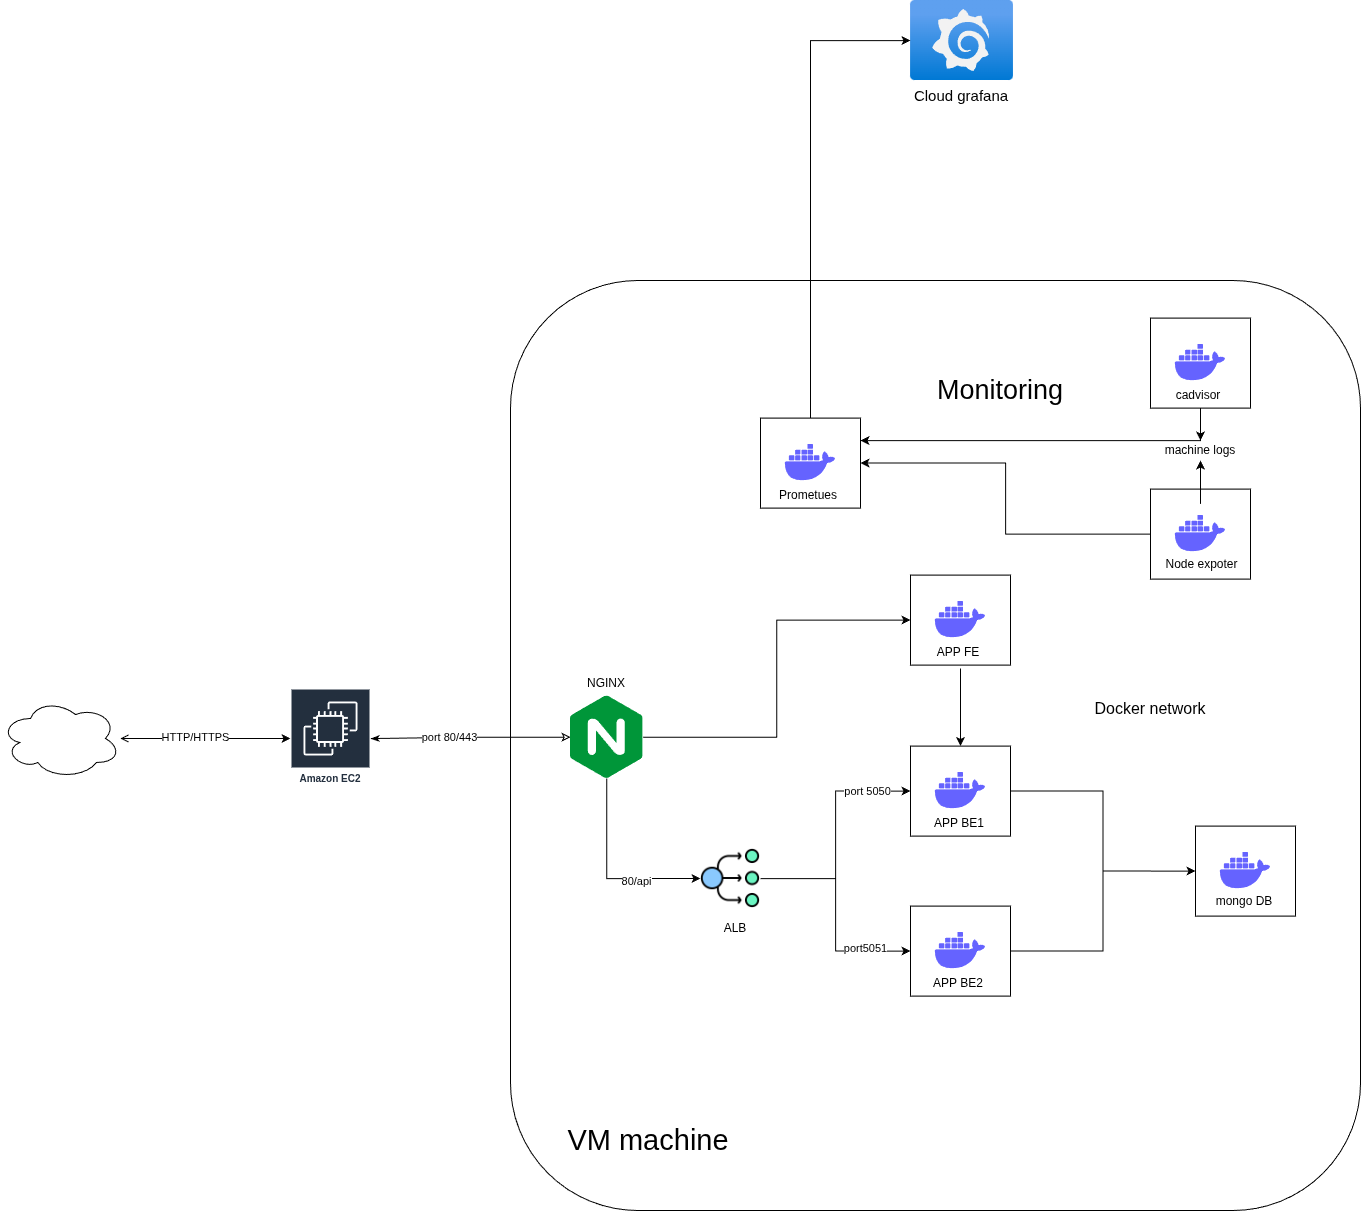

The diagram above was exported from draw.io. Its source (the exported page's mxGraphModel, read from the mxfile embedded in the PNG):
<mxGraphModel dx="2194" dy="2349" grid="1" gridSize="10" guides="1" tooltips="1" connect="1" arrows="1" fold="1" page="1" pageScale="1" pageWidth="850" pageHeight="1100" math="0" shadow="0">
  <root>
    <mxCell id="0" />
    <mxCell id="1" parent="0" />
    <mxCell id="j7ZNtClxzF-AUCtmJUn4-57" parent="1" style="rounded=1;whiteSpace=wrap;html=1;" value="" vertex="1">
      <mxGeometry height="930" width="850" x="730" y="40" as="geometry" />
    </mxCell>
    <mxCell id="j7ZNtClxzF-AUCtmJUn4-55" connectable="0" parent="1" style="group" value="" vertex="1">
      <mxGeometry height="426" width="1295" x="220" y="337" as="geometry" />
    </mxCell>
    <mxCell id="j7ZNtClxzF-AUCtmJUn4-11" edge="1" parent="j7ZNtClxzF-AUCtmJUn4-55" source="j7ZNtClxzF-AUCtmJUn4-19" style="edgeStyle=orthogonalEdgeStyle;rounded=0;orthogonalLoop=1;jettySize=auto;html=1;endArrow=classicThin;endFill=1;startArrow=classic;startFill=0;" target="j7ZNtClxzF-AUCtmJUn4-2">
      <mxGeometry relative="1" as="geometry" />
    </mxCell>
    <mxCell id="j7ZNtClxzF-AUCtmJUn4-22" connectable="0" parent="j7ZNtClxzF-AUCtmJUn4-11" style="edgeLabel;html=1;align=center;verticalAlign=middle;resizable=0;points=[];" value="port 80/443" vertex="1">
      <mxGeometry relative="1" x="0.2193" y="-2" as="geometry">
        <mxPoint as="offset" />
      </mxGeometry>
    </mxCell>
    <mxCell id="j7ZNtClxzF-AUCtmJUn4-1" parent="j7ZNtClxzF-AUCtmJUn4-55" style="ellipse;shape=cloud;whiteSpace=wrap;html=1;" value="" vertex="1">
      <mxGeometry height="80" width="120" y="121" as="geometry" />
    </mxCell>
    <mxCell id="j7ZNtClxzF-AUCtmJUn4-12" edge="1" parent="j7ZNtClxzF-AUCtmJUn4-55" source="j7ZNtClxzF-AUCtmJUn4-2" style="edgeStyle=orthogonalEdgeStyle;rounded=0;orthogonalLoop=1;jettySize=auto;html=1;endArrow=open;endFill=0;startArrow=classic;startFill=1;" target="j7ZNtClxzF-AUCtmJUn4-1">
      <mxGeometry relative="1" as="geometry" />
    </mxCell>
    <mxCell id="j7ZNtClxzF-AUCtmJUn4-21" connectable="0" parent="j7ZNtClxzF-AUCtmJUn4-12" style="edgeLabel;html=1;align=center;verticalAlign=middle;resizable=0;points=[];" value="HTTP/HTTPS" vertex="1">
      <mxGeometry relative="1" x="0.1235" y="-2" as="geometry">
        <mxPoint as="offset" />
      </mxGeometry>
    </mxCell>
    <mxCell id="j7ZNtClxzF-AUCtmJUn4-2" parent="j7ZNtClxzF-AUCtmJUn4-55" style="sketch=0;outlineConnect=0;fontColor=#232F3E;gradientColor=none;strokeColor=#ffffff;fillColor=#232F3E;dashed=0;verticalLabelPosition=middle;verticalAlign=bottom;align=center;html=1;whiteSpace=wrap;fontSize=10;fontStyle=1;spacing=3;shape=mxgraph.aws4.productIcon;prIcon=mxgraph.aws4.ec2;" value="Amazon EC2" vertex="1">
      <mxGeometry height="100" width="80" x="290" y="111" as="geometry" />
    </mxCell>
    <mxCell id="j7ZNtClxzF-AUCtmJUn4-16" parent="j7ZNtClxzF-AUCtmJUn4-55" style="text;html=1;whiteSpace=wrap;strokeColor=none;fillColor=none;align=center;verticalAlign=middle;rounded=0;autosizeText=1;fontSize=16;" value="Docker network" vertex="1">
      <mxGeometry height="40" width="120" x="1090" y="111" as="geometry" />
    </mxCell>
    <mxCell id="j7ZNtClxzF-AUCtmJUn4-38" edge="1" parent="j7ZNtClxzF-AUCtmJUn4-55" source="j7ZNtClxzF-AUCtmJUn4-19" style="edgeStyle=orthogonalEdgeStyle;rounded=0;orthogonalLoop=1;jettySize=auto;html=1;entryX=0;entryY=0.5;entryDx=0;entryDy=0;" target="j7ZNtClxzF-AUCtmJUn4-24">
      <mxGeometry relative="1" as="geometry" />
    </mxCell>
    <mxCell id="j7ZNtClxzF-AUCtmJUn4-39" edge="1" parent="j7ZNtClxzF-AUCtmJUn4-55" source="j7ZNtClxzF-AUCtmJUn4-19" style="edgeStyle=orthogonalEdgeStyle;rounded=0;orthogonalLoop=1;jettySize=auto;html=1;entryX=0;entryY=0.5;entryDx=0;entryDy=0;exitX=0.5;exitY=1;exitDx=0;exitDy=0;" target="j7ZNtClxzF-AUCtmJUn4-37">
      <mxGeometry relative="1" as="geometry">
        <mxPoint x="519.9999999999999" y="231.0041379310345" as="sourcePoint" />
        <mxPoint x="607.4" y="392.28" as="targetPoint" />
      </mxGeometry>
    </mxCell>
    <mxCell id="j7ZNtClxzF-AUCtmJUn4-52" connectable="0" parent="j7ZNtClxzF-AUCtmJUn4-39" style="edgeLabel;html=1;align=center;verticalAlign=middle;resizable=0;points=[];" value="80/api" vertex="1">
      <mxGeometry relative="1" x="0.3337" y="-2" as="geometry">
        <mxPoint as="offset" />
      </mxGeometry>
    </mxCell>
    <mxCell id="j7ZNtClxzF-AUCtmJUn4-19" parent="j7ZNtClxzF-AUCtmJUn4-55" style="shape=image;verticalLabelPosition=bottom;labelBackgroundColor=default;verticalAlign=top;aspect=fixed;imageAspect=0;editableCssRules=.*;image=data:image/svg+xml,(base64 omitted: 2428 chars);" value="" vertex="1">
      <mxGeometry height="82.5" width="72.6" x="570" y="118.5" as="geometry" />
    </mxCell>
    <mxCell id="j7ZNtClxzF-AUCtmJUn4-25" connectable="0" parent="j7ZNtClxzF-AUCtmJUn4-55" style="group" value="" vertex="1">
      <mxGeometry height="90" width="100" x="910" as="geometry" />
    </mxCell>
    <mxCell id="j7ZNtClxzF-AUCtmJUn4-24" parent="j7ZNtClxzF-AUCtmJUn4-25" style="rounded=0;whiteSpace=wrap;html=1;" value="" vertex="1">
      <mxGeometry height="90" width="100" y="-2.42" as="geometry" />
    </mxCell>
    <mxCell id="j7ZNtClxzF-AUCtmJUn4-23" parent="j7ZNtClxzF-AUCtmJUn4-25" style="shape=image;html=1;verticalAlign=top;verticalLabelPosition=bottom;labelBackgroundColor=#ffffff;imageAspect=0;aspect=fixed;image=https://icons.diagrams.net/icon-cache1/Unicons_Line_vol_3-2965/docker-1335.svg" value="" vertex="1">
      <mxGeometry height="60.41666666666667" width="60.41666666666667" x="19.791666666666668" y="12.375" as="geometry" />
    </mxCell>
    <mxCell id="j7ZNtClxzF-AUCtmJUn4-49" parent="j7ZNtClxzF-AUCtmJUn4-25" style="text;html=1;whiteSpace=wrap;strokeColor=none;fillColor=none;align=center;verticalAlign=middle;rounded=0;" value="APP FE" vertex="1">
      <mxGeometry height="40" width="70" x="13.000000000000036" y="55" as="geometry" />
    </mxCell>
    <mxCell id="j7ZNtClxzF-AUCtmJUn4-27" connectable="0" parent="j7ZNtClxzF-AUCtmJUn4-55" style="group" value="" vertex="1">
      <mxGeometry height="100" width="100" x="910" y="171" as="geometry" />
    </mxCell>
    <mxCell id="j7ZNtClxzF-AUCtmJUn4-28" parent="j7ZNtClxzF-AUCtmJUn4-27" style="rounded=0;whiteSpace=wrap;html=1;" value="" vertex="1">
      <mxGeometry height="90" width="100" y="-2.42" as="geometry" />
    </mxCell>
    <mxCell id="j7ZNtClxzF-AUCtmJUn4-29" parent="j7ZNtClxzF-AUCtmJUn4-27" style="shape=image;html=1;verticalAlign=top;verticalLabelPosition=bottom;labelBackgroundColor=#ffffff;imageAspect=0;aspect=fixed;image=https://icons.diagrams.net/icon-cache1/Unicons_Line_vol_3-2965/docker-1335.svg" value="" vertex="1">
      <mxGeometry height="60.41666666666667" width="60.41666666666667" x="19.791666666666668" y="12.375" as="geometry" />
    </mxCell>
    <mxCell id="j7ZNtClxzF-AUCtmJUn4-48" parent="j7ZNtClxzF-AUCtmJUn4-27" style="text;html=1;whiteSpace=wrap;strokeColor=none;fillColor=none;align=center;verticalAlign=middle;rounded=0;" value="APP BE1" vertex="1">
      <mxGeometry height="40" width="70" x="14.210000000000036" y="55" as="geometry" />
    </mxCell>
    <mxCell id="j7ZNtClxzF-AUCtmJUn4-31" connectable="0" parent="j7ZNtClxzF-AUCtmJUn4-55" style="group" value="" vertex="1">
      <mxGeometry height="90" width="100" x="910" y="331" as="geometry" />
    </mxCell>
    <mxCell id="j7ZNtClxzF-AUCtmJUn4-32" parent="j7ZNtClxzF-AUCtmJUn4-31" style="rounded=0;whiteSpace=wrap;html=1;" value="" vertex="1">
      <mxGeometry height="90" width="100" y="-2.42" as="geometry" />
    </mxCell>
    <mxCell id="j7ZNtClxzF-AUCtmJUn4-33" parent="j7ZNtClxzF-AUCtmJUn4-31" style="shape=image;html=1;verticalAlign=top;verticalLabelPosition=bottom;labelBackgroundColor=#ffffff;imageAspect=0;aspect=fixed;image=https://icons.diagrams.net/icon-cache1/Unicons_Line_vol_3-2965/docker-1335.svg" value="" vertex="1">
      <mxGeometry height="60.41666666666667" width="60.41666666666667" x="19.791666666666668" y="12.375" as="geometry" />
    </mxCell>
    <mxCell id="j7ZNtClxzF-AUCtmJUn4-34" connectable="0" parent="j7ZNtClxzF-AUCtmJUn4-55" style="group" value="" vertex="1">
      <mxGeometry height="90" width="100" x="1195" y="251" as="geometry" />
    </mxCell>
    <mxCell id="j7ZNtClxzF-AUCtmJUn4-35" parent="j7ZNtClxzF-AUCtmJUn4-34" style="rounded=0;whiteSpace=wrap;html=1;" value="" vertex="1">
      <mxGeometry height="90" width="100" y="-2.42" as="geometry" />
    </mxCell>
    <mxCell id="j7ZNtClxzF-AUCtmJUn4-36" parent="j7ZNtClxzF-AUCtmJUn4-34" style="shape=image;html=1;verticalAlign=top;verticalLabelPosition=bottom;labelBackgroundColor=#ffffff;imageAspect=0;aspect=fixed;image=https://icons.diagrams.net/icon-cache1/Unicons_Line_vol_3-2965/docker-1335.svg" value="" vertex="1">
      <mxGeometry height="60.41666666666667" width="60.41666666666667" x="19.791666666666668" y="12.375" as="geometry" />
    </mxCell>
    <mxCell id="j7ZNtClxzF-AUCtmJUn4-54" parent="j7ZNtClxzF-AUCtmJUn4-34" style="text;html=1;whiteSpace=wrap;strokeColor=none;fillColor=none;align=center;verticalAlign=middle;rounded=0;" value="mongo DB" vertex="1">
      <mxGeometry height="40" width="70" x="14.210000000000036" y="53" as="geometry" />
    </mxCell>
    <mxCell id="j7ZNtClxzF-AUCtmJUn4-40" edge="1" parent="j7ZNtClxzF-AUCtmJUn4-55" source="j7ZNtClxzF-AUCtmJUn4-37" style="edgeStyle=orthogonalEdgeStyle;rounded=0;orthogonalLoop=1;jettySize=auto;html=1;entryX=0;entryY=0.5;entryDx=0;entryDy=0;" target="j7ZNtClxzF-AUCtmJUn4-28">
      <mxGeometry relative="1" as="geometry" />
    </mxCell>
    <mxCell id="j7ZNtClxzF-AUCtmJUn4-50" connectable="0" parent="j7ZNtClxzF-AUCtmJUn4-40" style="edgeLabel;html=1;align=center;verticalAlign=middle;resizable=0;points=[];" value="port 5050" vertex="1">
      <mxGeometry relative="1" x="0.4999" as="geometry">
        <mxPoint x="15" as="offset" />
      </mxGeometry>
    </mxCell>
    <mxCell id="j7ZNtClxzF-AUCtmJUn4-41" edge="1" parent="j7ZNtClxzF-AUCtmJUn4-55" source="j7ZNtClxzF-AUCtmJUn4-37" style="edgeStyle=orthogonalEdgeStyle;rounded=0;orthogonalLoop=1;jettySize=auto;html=1;entryX=0;entryY=0.5;entryDx=0;entryDy=0;" target="j7ZNtClxzF-AUCtmJUn4-32">
      <mxGeometry relative="1" as="geometry" />
    </mxCell>
    <mxCell id="j7ZNtClxzF-AUCtmJUn4-51" connectable="0" parent="j7ZNtClxzF-AUCtmJUn4-41" style="edgeLabel;html=1;align=center;verticalAlign=middle;resizable=0;points=[];" value="port5051" vertex="1">
      <mxGeometry relative="1" x="0.4974" y="3" as="geometry">
        <mxPoint x="11" as="offset" />
      </mxGeometry>
    </mxCell>
    <mxCell id="j7ZNtClxzF-AUCtmJUn4-37" parent="j7ZNtClxzF-AUCtmJUn4-55" style="shape=image;verticalLabelPosition=bottom;labelBackgroundColor=default;verticalAlign=top;aspect=fixed;imageAspect=0;image=data:image/png,(base64 omitted: 7644 chars);" value="" vertex="1">
      <mxGeometry height="60" width="60" x="700" y="271" as="geometry" />
    </mxCell>
    <mxCell id="j7ZNtClxzF-AUCtmJUn4-42" edge="1" parent="j7ZNtClxzF-AUCtmJUn4-55" source="j7ZNtClxzF-AUCtmJUn4-32" style="edgeStyle=orthogonalEdgeStyle;rounded=0;orthogonalLoop=1;jettySize=auto;html=1;entryX=0;entryY=0.5;entryDx=0;entryDy=0;" target="j7ZNtClxzF-AUCtmJUn4-35">
      <mxGeometry relative="1" as="geometry" />
    </mxCell>
    <mxCell id="j7ZNtClxzF-AUCtmJUn4-43" edge="1" parent="j7ZNtClxzF-AUCtmJUn4-55" source="j7ZNtClxzF-AUCtmJUn4-28" style="edgeStyle=orthogonalEdgeStyle;rounded=0;orthogonalLoop=1;jettySize=auto;html=1;entryX=0;entryY=0.5;entryDx=0;entryDy=0;" target="j7ZNtClxzF-AUCtmJUn4-35">
      <mxGeometry relative="1" as="geometry" />
    </mxCell>
    <mxCell id="j7ZNtClxzF-AUCtmJUn4-44" edge="1" parent="j7ZNtClxzF-AUCtmJUn4-55" style="edgeStyle=orthogonalEdgeStyle;rounded=0;orthogonalLoop=1;jettySize=auto;html=1;entryX=0.5;entryY=0;entryDx=0;entryDy=0;" target="j7ZNtClxzF-AUCtmJUn4-28">
      <mxGeometry relative="1" as="geometry">
        <mxPoint x="960" y="91" as="sourcePoint" />
      </mxGeometry>
    </mxCell>
    <mxCell id="j7ZNtClxzF-AUCtmJUn4-45" parent="j7ZNtClxzF-AUCtmJUn4-55" style="text;html=1;whiteSpace=wrap;strokeColor=none;fillColor=none;align=center;verticalAlign=middle;rounded=0;" value="NGINX" vertex="1">
      <mxGeometry height="30" width="60" x="576.3" y="91" as="geometry" />
    </mxCell>
    <mxCell id="j7ZNtClxzF-AUCtmJUn4-46" parent="j7ZNtClxzF-AUCtmJUn4-55" style="text;html=1;whiteSpace=wrap;strokeColor=none;fillColor=none;align=center;verticalAlign=middle;rounded=0;" value="ALB" vertex="1">
      <mxGeometry height="40" width="70" x="700" y="331" as="geometry" />
    </mxCell>
    <mxCell id="j7ZNtClxzF-AUCtmJUn4-47" parent="j7ZNtClxzF-AUCtmJUn4-55" style="text;html=1;whiteSpace=wrap;strokeColor=none;fillColor=none;align=center;verticalAlign=middle;rounded=0;" value="APP BE2" vertex="1">
      <mxGeometry height="40" width="70" x="923" y="386" as="geometry" />
    </mxCell>
    <mxCell id="j7ZNtClxzF-AUCtmJUn4-58" parent="1" style="text;html=1;whiteSpace=wrap;strokeColor=none;fillColor=none;align=center;verticalAlign=middle;rounded=0;autosizeText=1;fontSize=29;" value="VM machine" vertex="1">
      <mxGeometry height="60" width="170" x="782.5" y="870" as="geometry" />
    </mxCell>
    <mxCell id="j7ZNtClxzF-AUCtmJUn4-59" connectable="0" parent="1" style="group" value="" vertex="1">
      <mxGeometry height="90" width="100" x="1370" y="251" as="geometry" />
    </mxCell>
    <mxCell id="j7ZNtClxzF-AUCtmJUn4-60" parent="j7ZNtClxzF-AUCtmJUn4-59" style="rounded=0;whiteSpace=wrap;html=1;" value="" vertex="1">
      <mxGeometry height="90" width="100" y="-2.42" as="geometry" />
    </mxCell>
    <mxCell id="j7ZNtClxzF-AUCtmJUn4-61" parent="j7ZNtClxzF-AUCtmJUn4-59" style="shape=image;html=1;verticalAlign=top;verticalLabelPosition=bottom;labelBackgroundColor=#ffffff;imageAspect=0;aspect=fixed;image=https://icons.diagrams.net/icon-cache1/Unicons_Line_vol_3-2965/docker-1335.svg" value="" vertex="1">
      <mxGeometry height="60.41666666666667" width="60.41666666666667" x="19.791666666666668" y="12.375" as="geometry" />
    </mxCell>
    <mxCell id="j7ZNtClxzF-AUCtmJUn4-62" parent="j7ZNtClxzF-AUCtmJUn4-59" style="text;html=1;whiteSpace=wrap;strokeColor=none;fillColor=none;align=center;verticalAlign=middle;rounded=0;" value="Node expoter" vertex="1">
      <mxGeometry height="35" width="77" x="13" y="55" as="geometry" />
    </mxCell>
    <mxCell id="j7ZNtClxzF-AUCtmJUn4-63" connectable="0" parent="1" style="group" value="" vertex="1">
      <mxGeometry height="90" width="100" x="1370" y="80" as="geometry" />
    </mxCell>
    <mxCell id="j7ZNtClxzF-AUCtmJUn4-64" parent="j7ZNtClxzF-AUCtmJUn4-63" style="rounded=0;whiteSpace=wrap;html=1;" value="" vertex="1">
      <mxGeometry height="90" width="100" y="-2.42" as="geometry" />
    </mxCell>
    <mxCell id="j7ZNtClxzF-AUCtmJUn4-65" parent="j7ZNtClxzF-AUCtmJUn4-63" style="shape=image;html=1;verticalAlign=top;verticalLabelPosition=bottom;labelBackgroundColor=#ffffff;imageAspect=0;aspect=fixed;image=https://icons.diagrams.net/icon-cache1/Unicons_Line_vol_3-2965/docker-1335.svg" value="" vertex="1">
      <mxGeometry height="60.41666666666667" width="60.41666666666667" x="19.791666666666668" y="12.375" as="geometry" />
    </mxCell>
    <mxCell id="j7ZNtClxzF-AUCtmJUn4-66" parent="j7ZNtClxzF-AUCtmJUn4-63" style="text;html=1;whiteSpace=wrap;strokeColor=none;fillColor=none;align=center;verticalAlign=middle;rounded=0;" value="cadvisor" vertex="1">
      <mxGeometry height="40" width="70" x="13.000000000000036" y="55" as="geometry" />
    </mxCell>
    <mxCell id="j7ZNtClxzF-AUCtmJUn4-67" connectable="0" parent="1" style="group" value="" vertex="1">
      <mxGeometry height="90" width="100" x="980" y="180" as="geometry" />
    </mxCell>
    <mxCell id="j7ZNtClxzF-AUCtmJUn4-68" parent="j7ZNtClxzF-AUCtmJUn4-67" style="rounded=0;whiteSpace=wrap;html=1;" value="" vertex="1">
      <mxGeometry height="90" width="100" y="-2.42" as="geometry" />
    </mxCell>
    <mxCell id="j7ZNtClxzF-AUCtmJUn4-69" parent="j7ZNtClxzF-AUCtmJUn4-67" style="shape=image;html=1;verticalAlign=top;verticalLabelPosition=bottom;labelBackgroundColor=#ffffff;imageAspect=0;aspect=fixed;image=https://icons.diagrams.net/icon-cache1/Unicons_Line_vol_3-2965/docker-1335.svg" value="" vertex="1">
      <mxGeometry height="60.41666666666667" width="60.41666666666667" x="19.791666666666668" y="12.375" as="geometry" />
    </mxCell>
    <mxCell id="j7ZNtClxzF-AUCtmJUn4-70" parent="j7ZNtClxzF-AUCtmJUn4-67" style="text;html=1;whiteSpace=wrap;strokeColor=none;fillColor=none;align=center;verticalAlign=middle;rounded=0;" value="Prometues" vertex="1">
      <mxGeometry height="40" width="70" x="13.000000000000036" y="55" as="geometry" />
    </mxCell>
    <mxCell id="j7ZNtClxzF-AUCtmJUn4-76" parent="1" style="image;aspect=fixed;html=1;points=[];align=center;fontSize=12;image=img/lib/azure2/other/Grafana.svg;" value="" vertex="1">
      <mxGeometry height="80" width="103.03" x="1130" y="-240" as="geometry" />
    </mxCell>
    <mxCell id="j7ZNtClxzF-AUCtmJUn4-78" edge="1" parent="1" source="j7ZNtClxzF-AUCtmJUn4-68" style="edgeStyle=orthogonalEdgeStyle;rounded=0;orthogonalLoop=1;jettySize=auto;html=1;" target="j7ZNtClxzF-AUCtmJUn4-76">
      <mxGeometry relative="1" as="geometry">
        <Array as="points">
          <mxPoint x="1030" y="-200" />
        </Array>
      </mxGeometry>
    </mxCell>
    <mxCell id="j7ZNtClxzF-AUCtmJUn4-79" edge="1" parent="1" source="j7ZNtClxzF-AUCtmJUn4-60" style="edgeStyle=orthogonalEdgeStyle;rounded=0;orthogonalLoop=1;jettySize=auto;html=1;" target="j7ZNtClxzF-AUCtmJUn4-68">
      <mxGeometry relative="1" as="geometry" />
    </mxCell>
    <mxCell id="j7ZNtClxzF-AUCtmJUn4-80" edge="1" parent="1" source="j7ZNtClxzF-AUCtmJUn4-64" style="edgeStyle=orthogonalEdgeStyle;rounded=0;orthogonalLoop=1;jettySize=auto;html=1;" target="j7ZNtClxzF-AUCtmJUn4-68">
      <mxGeometry relative="1" as="geometry">
        <Array as="points">
          <mxPoint x="1420" y="200" />
        </Array>
      </mxGeometry>
    </mxCell>
    <mxCell id="j7ZNtClxzF-AUCtmJUn4-72" parent="1" style="text;html=1;whiteSpace=wrap;strokeColor=none;fillColor=none;align=center;verticalAlign=middle;rounded=0;" value="machine logs" vertex="1">
      <mxGeometry height="20" width="110" x="1365" y="200" as="geometry" />
    </mxCell>
    <mxCell id="j7ZNtClxzF-AUCtmJUn4-82" edge="1" parent="1" source="j7ZNtClxzF-AUCtmJUn4-64" style="edgeStyle=orthogonalEdgeStyle;rounded=0;orthogonalLoop=1;jettySize=auto;html=1;" target="j7ZNtClxzF-AUCtmJUn4-72">
      <mxGeometry relative="1" as="geometry" />
    </mxCell>
    <mxCell id="j7ZNtClxzF-AUCtmJUn4-83" edge="1" parent="1" source="j7ZNtClxzF-AUCtmJUn4-61" style="edgeStyle=orthogonalEdgeStyle;rounded=0;orthogonalLoop=1;jettySize=auto;html=1;entryX=0.5;entryY=1;entryDx=0;entryDy=0;" target="j7ZNtClxzF-AUCtmJUn4-72">
      <mxGeometry relative="1" as="geometry" />
    </mxCell>
    <mxCell id="j7ZNtClxzF-AUCtmJUn4-84" parent="1" style="text;html=1;whiteSpace=wrap;strokeColor=none;fillColor=none;align=center;verticalAlign=middle;rounded=0;autosizeText=1;fontSize=15;" value="Cloud grafana" vertex="1">
      <mxGeometry height="40" width="108.49" x="1127" y="-165" as="geometry" />
    </mxCell>
    <mxCell id="Tr-KVLt3dR-Ds1iJOOEW-2" parent="1" style="text;html=1;whiteSpace=wrap;strokeColor=none;fillColor=none;align=center;verticalAlign=middle;rounded=0;autosizeText=1;fontSize=27;" value="Monitoring" vertex="1">
      <mxGeometry height="40" width="140" x="1150" y="130" as="geometry" />
    </mxCell>
  </root>
</mxGraphModel>